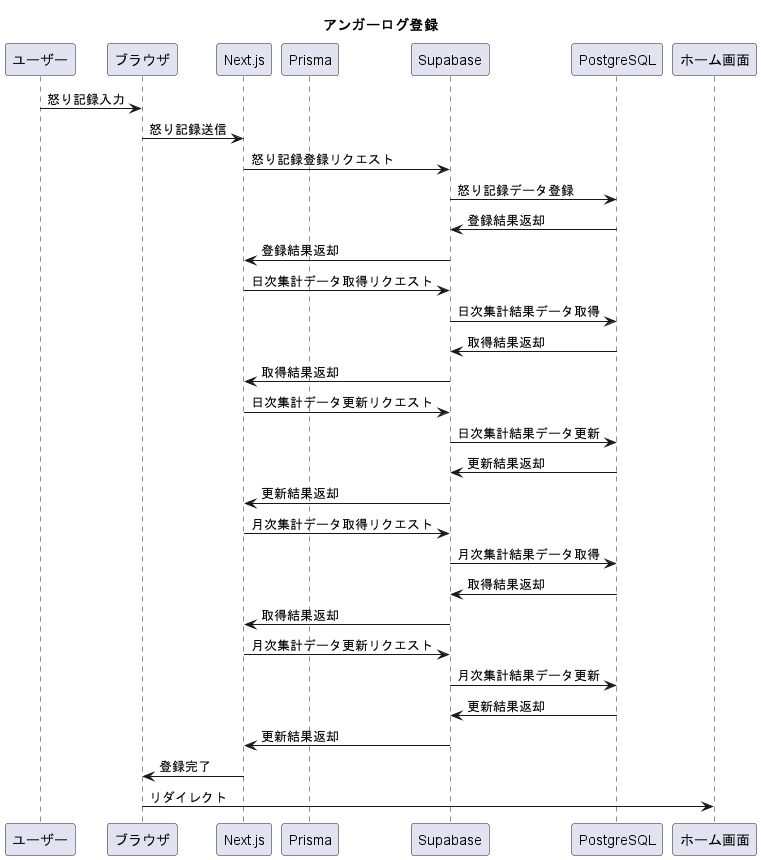

The diagram above was rendered by PlantUML. Its source (embedded in the PNG):
@startuml funcAngerLogInsert 
title "アンガーログ登録"
participant ユーザー
participant ブラウザ
participant Next.js
participant Prisma
participant Supabase
participant PostgreSQL
participant ホーム画面

ユーザー -> ブラウザ: 怒り記録入力
ブラウザ -> Next.js: 怒り記録送信
Next.js -> Supabase: 怒り記録登録リクエスト
Supabase -> PostgreSQL: 怒り記録データ登録
PostgreSQL -> Supabase: 登録結果返却
Supabase -> Next.js: 登録結果返却
Next.js -> Supabase: 日次集計データ取得リクエスト
Supabase -> PostgreSQL: 日次集計結果データ取得
PostgreSQL -> Supabase: 取得結果返却
Supabase -> Next.js: 取得結果返却
Next.js -> Supabase: 日次集計データ更新リクエスト
Supabase -> PostgreSQL: 日次集計結果データ更新
PostgreSQL -> Supabase: 更新結果返却
Supabase -> Next.js: 更新結果返却
Next.js -> Supabase: 月次集計データ取得リクエスト
Supabase -> PostgreSQL: 月次集計結果データ取得
PostgreSQL -> Supabase: 取得結果返却
Supabase -> Next.js: 取得結果返却
Next.js -> Supabase: 月次集計データ更新リクエスト
Supabase -> PostgreSQL: 月次集計結果データ更新
PostgreSQL -> Supabase: 更新結果返却
Supabase -> Next.js: 更新結果返却
Next.js -> ブラウザ: 登録完了
ブラウザ -> ホーム画面: リダイレクト
@enduml